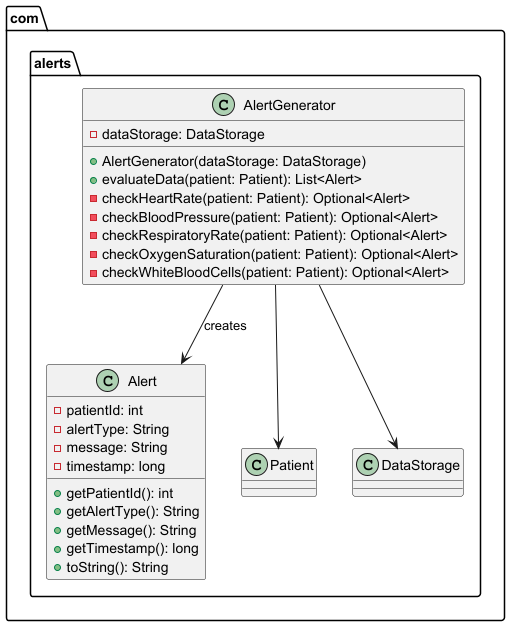

The diagram above was rendered by PlantUML. Its source (embedded in the PNG):
@startuml
package com.alerts {

    class Alert {
        - patientId: int
        - alertType: String
        - message: String
        - timestamp: long
        + getPatientId(): int
        + getAlertType(): String
        + getMessage(): String
        + getTimestamp(): long
        + toString(): String
    }

    class AlertGenerator {
        - dataStorage: DataStorage
        + AlertGenerator(dataStorage: DataStorage)
        + evaluateData(patient: Patient): List<Alert>
        - checkHeartRate(patient: Patient): Optional<Alert>
        - checkBloodPressure(patient: Patient): Optional<Alert>
        - checkRespiratoryRate(patient: Patient): Optional<Alert>
        - checkOxygenSaturation(patient: Patient): Optional<Alert>
        - checkWhiteBloodCells(patient: Patient): Optional<Alert>
    }

    AlertGenerator --> Alert : creates
    AlertGenerator --> Patient
    AlertGenerator --> DataStorage
}
@enduml